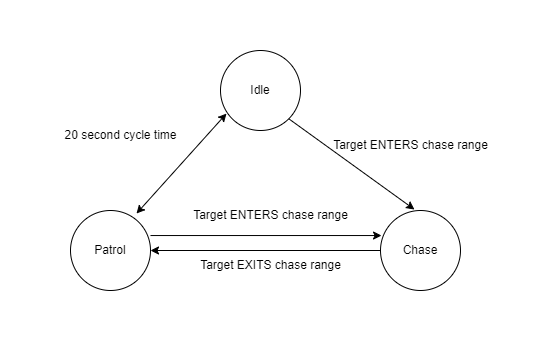

The diagram above was exported from draw.io. Its source (the exported page's mxGraphModel, read from the mxfile embedded in the PNG):
<mxGraphModel dx="1434" dy="756" grid="1" gridSize="10" guides="1" tooltips="1" connect="1" arrows="1" fold="1" page="1" pageScale="1" pageWidth="850" pageHeight="1100" math="0" shadow="0">
  <root>
    <mxCell id="0" />
    <mxCell id="1" parent="0" />
    <mxCell id="djMb8JM1jVl6J4r-JgcK-1" value="Idle" style="ellipse;whiteSpace=wrap;html=1;aspect=fixed;" vertex="1" parent="1">
      <mxGeometry x="380" y="350" width="80" height="80" as="geometry" />
    </mxCell>
    <mxCell id="djMb8JM1jVl6J4r-JgcK-2" value="Chase" style="ellipse;whiteSpace=wrap;html=1;aspect=fixed;" vertex="1" parent="1">
      <mxGeometry x="540" y="510" width="80" height="80" as="geometry" />
    </mxCell>
    <mxCell id="djMb8JM1jVl6J4r-JgcK-3" value="Patrol" style="ellipse;whiteSpace=wrap;html=1;aspect=fixed;" vertex="1" parent="1">
      <mxGeometry x="230" y="510" width="80" height="80" as="geometry" />
    </mxCell>
    <mxCell id="djMb8JM1jVl6J4r-JgcK-6" value="20 second cycle time" style="text;html=1;align=center;verticalAlign=middle;resizable=0;points=[];autosize=1;strokeColor=none;fillColor=none;" vertex="1" parent="1">
      <mxGeometry x="210" y="420" width="140" height="30" as="geometry" />
    </mxCell>
    <mxCell id="djMb8JM1jVl6J4r-JgcK-8" value="" style="endArrow=classic;startArrow=classic;html=1;rounded=0;exitX=0.825;exitY=0.038;exitDx=0;exitDy=0;exitPerimeter=0;entryX=0.075;entryY=0.788;entryDx=0;entryDy=0;entryPerimeter=0;" edge="1" parent="1" source="djMb8JM1jVl6J4r-JgcK-3" target="djMb8JM1jVl6J4r-JgcK-1">
      <mxGeometry width="50" height="50" relative="1" as="geometry">
        <mxPoint x="400" y="410" as="sourcePoint" />
        <mxPoint x="450" y="360" as="targetPoint" />
      </mxGeometry>
    </mxCell>
    <mxCell id="djMb8JM1jVl6J4r-JgcK-9" value="" style="endArrow=classic;html=1;rounded=0;entryX=0.425;entryY=-0.012;entryDx=0;entryDy=0;entryPerimeter=0;exitX=1;exitY=1;exitDx=0;exitDy=0;" edge="1" parent="1" source="djMb8JM1jVl6J4r-JgcK-1" target="djMb8JM1jVl6J4r-JgcK-2">
      <mxGeometry width="50" height="50" relative="1" as="geometry">
        <mxPoint x="400" y="410" as="sourcePoint" />
        <mxPoint x="450" y="360" as="targetPoint" />
      </mxGeometry>
    </mxCell>
    <mxCell id="djMb8JM1jVl6J4r-JgcK-10" value="Target ENTERS chase range" style="text;html=1;align=center;verticalAlign=middle;resizable=0;points=[];autosize=1;strokeColor=none;fillColor=none;" vertex="1" parent="1">
      <mxGeometry x="480" y="430" width="180" height="30" as="geometry" />
    </mxCell>
    <mxCell id="djMb8JM1jVl6J4r-JgcK-12" value="" style="endArrow=classic;html=1;rounded=0;exitX=0;exitY=0.5;exitDx=0;exitDy=0;entryX=1;entryY=0.5;entryDx=0;entryDy=0;" edge="1" parent="1" source="djMb8JM1jVl6J4r-JgcK-2" target="djMb8JM1jVl6J4r-JgcK-3">
      <mxGeometry width="50" height="50" relative="1" as="geometry">
        <mxPoint x="400" y="410" as="sourcePoint" />
        <mxPoint x="450" y="360" as="targetPoint" />
      </mxGeometry>
    </mxCell>
    <mxCell id="djMb8JM1jVl6J4r-JgcK-13" value="Target EXITS chase range" style="text;html=1;align=center;verticalAlign=middle;resizable=0;points=[];autosize=1;strokeColor=none;fillColor=none;" vertex="1" parent="1">
      <mxGeometry x="350" y="550" width="160" height="30" as="geometry" />
    </mxCell>
    <mxCell id="djMb8JM1jVl6J4r-JgcK-14" value="" style="endArrow=classic;html=1;rounded=0;exitX=1;exitY=0.313;exitDx=0;exitDy=0;exitPerimeter=0;entryX=0.013;entryY=0.313;entryDx=0;entryDy=0;entryPerimeter=0;" edge="1" parent="1" source="djMb8JM1jVl6J4r-JgcK-3" target="djMb8JM1jVl6J4r-JgcK-2">
      <mxGeometry width="50" height="50" relative="1" as="geometry">
        <mxPoint x="400" y="410" as="sourcePoint" />
        <mxPoint x="450" y="360" as="targetPoint" />
      </mxGeometry>
    </mxCell>
    <mxCell id="djMb8JM1jVl6J4r-JgcK-15" value="Target ENTERS chase range" style="text;html=1;align=center;verticalAlign=middle;resizable=0;points=[];autosize=1;strokeColor=none;fillColor=none;" vertex="1" parent="1">
      <mxGeometry x="340" y="500" width="180" height="30" as="geometry" />
    </mxCell>
  </root>
</mxGraphModel>